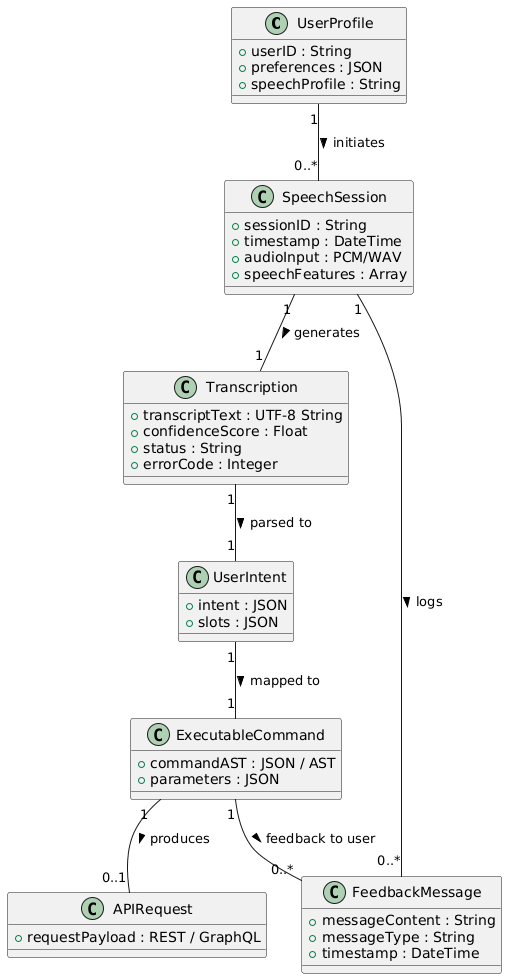

The diagram above was rendered by PlantUML. Its source (embedded in the PNG):
@startuml
' Classes with attributes
class UserProfile {
  +userID : String
  +preferences : JSON
  +speechProfile : String
}

class SpeechSession {
  +sessionID : String
  +timestamp : DateTime
  +audioInput : PCM/WAV
  +speechFeatures : Array
}

class Transcription {
  +transcriptText : UTF-8 String
  +confidenceScore : Float
  +status : String
  +errorCode : Integer
}

class UserIntent {
  +intent : JSON
  +slots : JSON
}

class ExecutableCommand {
  +commandAST : JSON / AST
  +parameters : JSON
}

class APIRequest {
  +requestPayload : REST / GraphQL
}

class FeedbackMessage {
  +messageContent : String
  +messageType : String
  +timestamp : DateTime
}

' Relationships
UserProfile "1" -- "0..*" SpeechSession : initiates >
SpeechSession "1" -- "1" Transcription : generates >
Transcription "1" -- "1" UserIntent : parsed to >
UserIntent "1" -- "1" ExecutableCommand : mapped to >
ExecutableCommand "1" -- "0..1" APIRequest : produces >
SpeechSession "1" -- "0..*" FeedbackMessage : logs >
ExecutableCommand "1" -- "0..*" FeedbackMessage : feedback to user >
@enduml